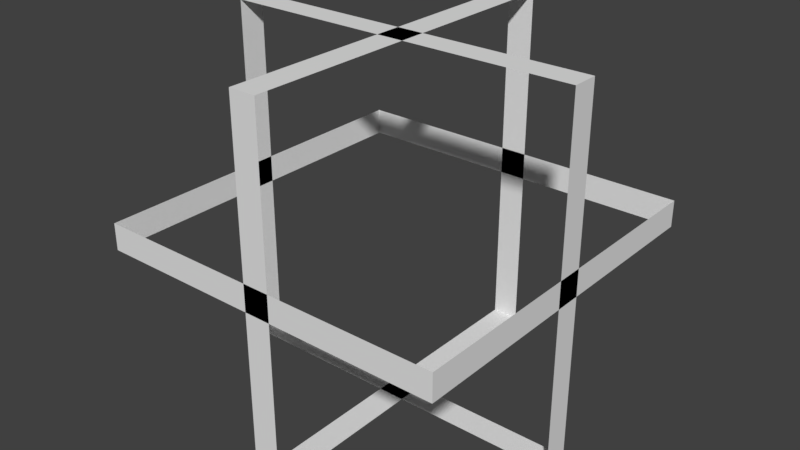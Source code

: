# Source: plane.blend  (saved by Blender 2.78.0; exported with 4.5.12 LTS)
import bpy
from mathutils import Matrix  # noqa: F401  (used for matrix-valued properties, if any)

bpy.ops.wm.read_factory_settings(use_empty=True)
scene = bpy.context.scene
scene.name = 'Scene'

# ---- collections
col_collection_1 = bpy.data.collections.new('Collection 1'); scene.collection.children.link(col_collection_1)

# ---- world
world_world = bpy.data.worlds.new('World'); scene.world = world_world
world_world.color = (0.05088, 0.05088, 0.05088)
world_world.use_sun_shadow = False
world_world.sun_shadow_jitter_overblur = 0.0
world_world.cycles.sampling_method = 'MANUAL'

# ---- meshes
me_plane = bpy.data.meshes.new('Plane')
me_plane.from_pydata([(-1.0, -0.075, -1.0), (1.0, -0.075, -1.0), (-1.0, 0.075, -1.0), (1.0, 0.075, -1.0), (-1.0, -0.075, 1.0), (1.0, -0.075, 1.0), (-1.0, 0.075, 1.0), (1.0, 0.075, 1.0), (0.075, -1.0, -1.0), (0.075, 1.0, -1.0), (-0.075, -1.0, -1.0), (-0.075, 1.0, -1.0), (0.075, -1.0, 1.0), (0.075, 1.0, 1.0), (-0.075, -1.0, 1.0), (-0.075, 1.0, 1.0), (-1.0, -1.0, -0.075), (-1.0, 1.0, -0.075), (-1.0, -1.0, 0.075), (-1.0, 1.0, 0.075), (1.0, -1.0, -0.075), (1.0, 1.0, -0.075), (1.0, -1.0, 0.075), (1.0, 1.0, 0.075)], [], [(0, 2, 3, 1), (4, 5, 7, 6), (1, 3, 7, 5), (2, 0, 4, 6), (8, 10, 11, 9), (12, 13, 15, 14), (9, 11, 15, 13), (10, 8, 12, 14), (16, 18, 19, 17), (20, 21, 23, 22), (17, 19, 23, 21), (18, 16, 20, 22)])
me_plane.use_remesh_preserve_volume = False
me_plane.use_remesh_preserve_attributes = False
me_plane.use_mirror_vertex_groups = False
me_plane.update()

# ---- objects
ob_plane = bpy.data.objects.new('Plane', me_plane)

# ---- transforms, parenting, visibility, modifiers, constraints
ob_plane.location = (0.0, 0.0, 0.0)
ob_plane.lineart.crease_threshold = 0.0

# ---- collection membership
col_collection_1.objects.link(ob_plane)

# ---- scene / render settings (as saved in the file)
scene.frame_start = 1; scene.frame_end = 250; scene.frame_set(1)
scene.render.engine = 'BLENDER_EEVEE_NEXT'
scene.render.resolution_percentage = 50
scene.render.dither_intensity = 0.0
scene.cycles.use_denoising = False
scene.cycles.samples = 128
scene.cycles.sampling_pattern = 'TABULATED_SOBOL'
scene.cycles.light_sampling_threshold = 0.0
scene.cycles.use_adaptive_sampling = False
scene.cycles.use_light_tree = False
scene.cycles.blur_glossy = 0.0
scene.cycles.sample_clamp_indirect = 0.0
scene.view_settings.view_transform = 'Standard'
bpy.context.view_layer.update()

# ---- added for rendering (the .blend has no active camera and no usable light): camera, sun
cam_auto = bpy.data.cameras.new('AutoCamera')
cam_auto.lens = 50.0
cam_auto.sensor_width = 36.0
cam_auto.clip_end = 1000.0
ob_auto_camera = bpy.data.objects.new('AutoCamera', cam_auto)
scene.collection.objects.link(ob_auto_camera)
ob_auto_camera.location = (3.20507, -3.84609, 2.56406)
ob_auto_camera.rotation_euler = (1.09748, -7.21219e-08, 0.694738)
scene.camera = ob_auto_camera
light_auto_sun = bpy.data.lights.new('AutoSun', 'SUN')
light_auto_sun.energy = 3.0
light_auto_sun.angle = 0.0523599
ob_auto_sun = bpy.data.objects.new('AutoSun', light_auto_sun)
scene.collection.objects.link(ob_auto_sun)
ob_auto_sun.rotation_euler = (0.872665, 0.174533, 0.523599)
bpy.context.view_layer.update()
